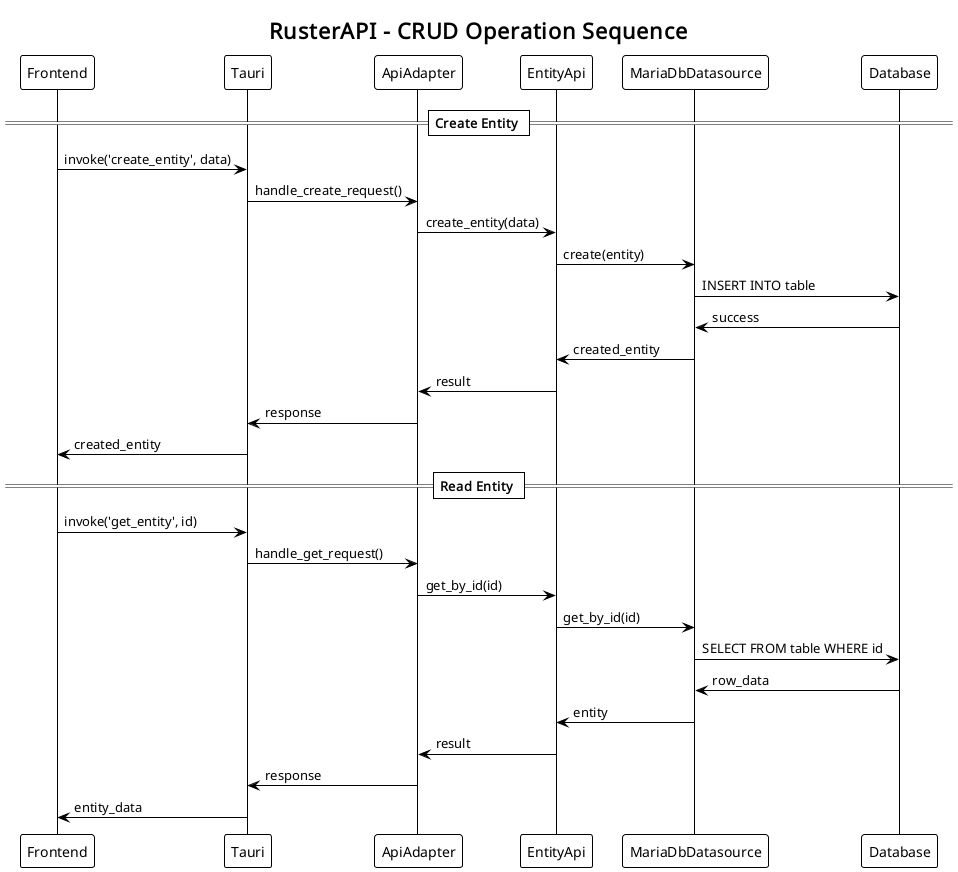

The diagram above was rendered by PlantUML. Its source (embedded in the PNG):
@startuml
!theme plain
title RusterAPI - CRUD Operation Sequence

participant "Frontend" as F
participant "Tauri" as T
participant "ApiAdapter" as A
participant "EntityApi" as E
participant "MariaDbDatasource" as D
participant "Database" as DB

== Create Entity ==
F -> T: invoke('create_entity', data)
T -> A: handle_create_request()
A -> E: create_entity(data)
E -> D: create(entity)
D -> DB: INSERT INTO table
DB -> D: success
D -> E: created_entity
E -> A: result
A -> T: response
T -> F: created_entity

== Read Entity ==
F -> T: invoke('get_entity', id)
T -> A: handle_get_request()
A -> E: get_by_id(id)
E -> D: get_by_id(id)
D -> DB: SELECT FROM table WHERE id
DB -> D: row_data
D -> E: entity
E -> A: result
A -> T: response
T -> F: entity_data
@enduml